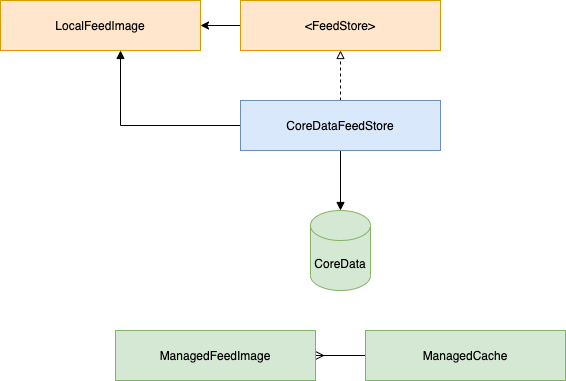

The diagram above was exported from draw.io. Its source (the exported page's mxGraphModel, read from the mxfile embedded in the PNG):
<mxGraphModel dx="946" dy="1798" grid="1" gridSize="10" guides="1" tooltips="1" connect="1" arrows="1" fold="1" page="1" pageScale="1" pageWidth="827" pageHeight="1169" math="0" shadow="0">
  <root>
    <mxCell id="0" />
    <mxCell id="1" parent="0" />
    <mxCell id="P_yoXjxqMJrvEmCofjgm-6" style="edgeStyle=orthogonalEdgeStyle;rounded=0;orthogonalLoop=1;jettySize=auto;html=1;entryX=0.5;entryY=1;entryDx=0;entryDy=0;dashed=1;endArrow=block;endFill=0;" edge="1" parent="1" source="P_yoXjxqMJrvEmCofjgm-1" target="P_yoXjxqMJrvEmCofjgm-5">
      <mxGeometry relative="1" as="geometry" />
    </mxCell>
    <mxCell id="P_yoXjxqMJrvEmCofjgm-14" style="edgeStyle=orthogonalEdgeStyle;rounded=0;orthogonalLoop=1;jettySize=auto;html=1;endArrow=block;endFill=1;" edge="1" parent="1" source="P_yoXjxqMJrvEmCofjgm-1" target="P_yoXjxqMJrvEmCofjgm-10">
      <mxGeometry relative="1" as="geometry">
        <Array as="points">
          <mxPoint x="220" y="115" />
        </Array>
      </mxGeometry>
    </mxCell>
    <mxCell id="P_yoXjxqMJrvEmCofjgm-28" style="edgeStyle=orthogonalEdgeStyle;rounded=0;orthogonalLoop=1;jettySize=auto;html=1;endArrow=block;endFill=1;" edge="1" parent="1" source="P_yoXjxqMJrvEmCofjgm-1" target="P_yoXjxqMJrvEmCofjgm-26">
      <mxGeometry relative="1" as="geometry" />
    </mxCell>
    <mxCell id="P_yoXjxqMJrvEmCofjgm-1" value="&lt;p class=&quot;p1&quot;&gt;CoreDataFeedStore&lt;/p&gt;" style="text;whiteSpace=wrap;html=1;fillColor=#dae8fc;strokeColor=#6c8ebf;align=center;" vertex="1" parent="1">
      <mxGeometry x="340" y="90" width="200" height="50" as="geometry" />
    </mxCell>
    <mxCell id="P_yoXjxqMJrvEmCofjgm-20" style="edgeStyle=orthogonalEdgeStyle;rounded=0;orthogonalLoop=1;jettySize=auto;html=1;endArrow=classic;endFill=1;" edge="1" parent="1" source="P_yoXjxqMJrvEmCofjgm-5" target="P_yoXjxqMJrvEmCofjgm-10">
      <mxGeometry relative="1" as="geometry" />
    </mxCell>
    <mxCell id="P_yoXjxqMJrvEmCofjgm-5" value="&lt;p class=&quot;p1&quot;&gt;&amp;lt;FeedStore&amp;gt;&lt;/p&gt;" style="text;whiteSpace=wrap;html=1;fillColor=#ffe6cc;strokeColor=#d79b00;align=center;" vertex="1" parent="1">
      <mxGeometry x="340" y="-10" width="200" height="50" as="geometry" />
    </mxCell>
    <mxCell id="P_yoXjxqMJrvEmCofjgm-10" value="&lt;p class=&quot;p1&quot;&gt;LocalFeedImage&lt;/p&gt;" style="text;whiteSpace=wrap;html=1;fillColor=#ffe6cc;strokeColor=#d79b00;align=center;" vertex="1" parent="1">
      <mxGeometry x="100" y="-10" width="200" height="50" as="geometry" />
    </mxCell>
    <mxCell id="P_yoXjxqMJrvEmCofjgm-30" style="edgeStyle=orthogonalEdgeStyle;rounded=0;orthogonalLoop=1;jettySize=auto;html=1;endArrow=ERmany;endFill=0;" edge="1" parent="1" source="P_yoXjxqMJrvEmCofjgm-12" target="P_yoXjxqMJrvEmCofjgm-15">
      <mxGeometry relative="1" as="geometry" />
    </mxCell>
    <mxCell id="P_yoXjxqMJrvEmCofjgm-12" value="&lt;p class=&quot;p1&quot;&gt;ManagedCache&lt;/p&gt;" style="text;whiteSpace=wrap;html=1;fillColor=#d5e8d4;strokeColor=#82b366;align=center;" vertex="1" parent="1">
      <mxGeometry x="465" y="320" width="200" height="50" as="geometry" />
    </mxCell>
    <mxCell id="P_yoXjxqMJrvEmCofjgm-15" value="&lt;p class=&quot;p1&quot;&gt;ManagedFeedImage&lt;/p&gt;" style="text;whiteSpace=wrap;html=1;fillColor=#d5e8d4;strokeColor=#82b366;align=center;" vertex="1" parent="1">
      <mxGeometry x="215" y="320" width="200" height="50" as="geometry" />
    </mxCell>
    <mxCell id="P_yoXjxqMJrvEmCofjgm-26" value="CoreData" style="shape=cylinder3;whiteSpace=wrap;html=1;boundedLbl=1;backgroundOutline=1;size=15;align=center;fillColor=#d5e8d4;strokeColor=#82b366;" vertex="1" parent="1">
      <mxGeometry x="410" y="200" width="60" height="80" as="geometry" />
    </mxCell>
  </root>
</mxGraphModel>